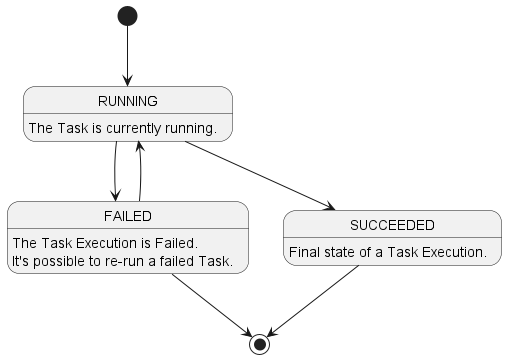

The diagram above was rendered by PlantUML. Its source (embedded in the PNG):
@startuml Task Execution States

[*] --> RUNNING
RUNNING: The Task is currently running.
RUNNING --> FAILED
RUNNING --> SUCCEEDED

FAILED: The Task Execution is Failed.
FAILED: It's possible to re-run a failed Task.
FAILED --> RUNNING
FAILED --> [*]

SUCCEEDED: Final state of a Task Execution.
SUCCEEDED --> [*]

@enduml